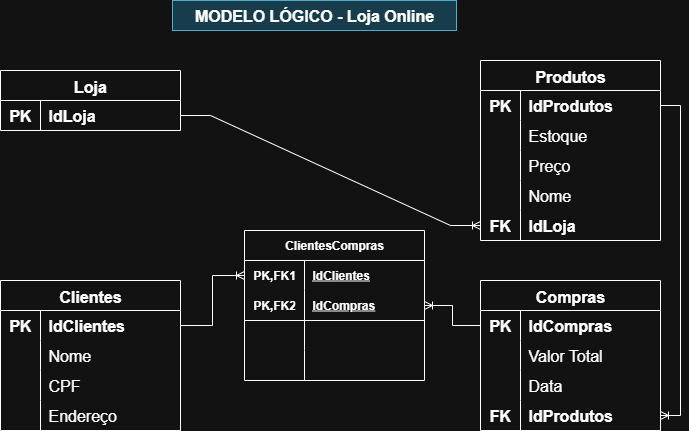

The diagram above was exported from draw.io. Its source (the exported page's mxGraphModel, read from the mxfile embedded in the PNG):
<mxGraphModel dx="1042" dy="562" grid="1" gridSize="10" guides="1" tooltips="1" connect="1" arrows="1" fold="1" page="1" pageScale="1" pageWidth="827" pageHeight="1169" math="0" shadow="0">
  <root>
    <mxCell id="0" />
    <mxCell id="1" parent="0" />
    <mxCell id="kuCKJG4h91Bqci01c3ra-1" value="Loja" style="shape=table;startSize=30;container=1;collapsible=0;childLayout=tableLayout;fixedRows=1;rowLines=0;fontStyle=1;strokeColor=default;fontSize=16;" parent="1" vertex="1">
      <mxGeometry x="80" y="110" width="180" height="60" as="geometry" />
    </mxCell>
    <mxCell id="kuCKJG4h91Bqci01c3ra-2" value="" style="shape=tableRow;horizontal=0;startSize=0;swimlaneHead=0;swimlaneBody=0;top=0;left=0;bottom=0;right=0;collapsible=0;dropTarget=0;fillColor=none;points=[[0,0.5],[1,0.5]];portConstraint=eastwest;strokeColor=inherit;fontSize=16;" parent="kuCKJG4h91Bqci01c3ra-1" vertex="1">
      <mxGeometry y="30" width="180" height="30" as="geometry" />
    </mxCell>
    <mxCell id="kuCKJG4h91Bqci01c3ra-3" value="&lt;b&gt;PK&lt;/b&gt;" style="shape=partialRectangle;html=1;whiteSpace=wrap;connectable=0;fillColor=none;top=0;left=0;bottom=0;right=0;overflow=hidden;pointerEvents=1;strokeColor=inherit;fontSize=16;perimeterSpacing=1;" parent="kuCKJG4h91Bqci01c3ra-2" vertex="1">
      <mxGeometry width="40" height="30" as="geometry">
        <mxRectangle width="40" height="30" as="alternateBounds" />
      </mxGeometry>
    </mxCell>
    <mxCell id="kuCKJG4h91Bqci01c3ra-4" value="&lt;b&gt;IdLoja&lt;/b&gt;" style="shape=partialRectangle;html=1;whiteSpace=wrap;connectable=0;fillColor=none;top=0;left=0;bottom=0;right=0;align=left;spacingLeft=6;overflow=hidden;strokeColor=inherit;fontSize=16;strokeWidth=5;" parent="kuCKJG4h91Bqci01c3ra-2" vertex="1">
      <mxGeometry x="40" width="140" height="30" as="geometry">
        <mxRectangle width="140" height="30" as="alternateBounds" />
      </mxGeometry>
    </mxCell>
    <mxCell id="kuCKJG4h91Bqci01c3ra-5" value="Produtos" style="shape=table;startSize=30;container=1;collapsible=0;childLayout=tableLayout;fixedRows=1;rowLines=0;fontStyle=1;strokeColor=default;fontSize=16;" parent="1" vertex="1">
      <mxGeometry x="560" y="100" width="180" height="180" as="geometry" />
    </mxCell>
    <mxCell id="kuCKJG4h91Bqci01c3ra-6" value="" style="shape=tableRow;horizontal=0;startSize=0;swimlaneHead=0;swimlaneBody=0;top=0;left=0;bottom=0;right=0;collapsible=0;dropTarget=0;fillColor=none;points=[[0,0.5],[1,0.5]];portConstraint=eastwest;strokeColor=inherit;fontSize=16;" parent="kuCKJG4h91Bqci01c3ra-5" vertex="1">
      <mxGeometry y="30" width="180" height="30" as="geometry" />
    </mxCell>
    <mxCell id="kuCKJG4h91Bqci01c3ra-7" value="&lt;b&gt;PK&lt;/b&gt;" style="shape=partialRectangle;html=1;whiteSpace=wrap;connectable=0;fillColor=none;top=0;left=0;bottom=0;right=0;overflow=hidden;pointerEvents=1;strokeColor=inherit;fontSize=16;perimeterSpacing=1;" parent="kuCKJG4h91Bqci01c3ra-6" vertex="1">
      <mxGeometry width="40" height="30" as="geometry">
        <mxRectangle width="40" height="30" as="alternateBounds" />
      </mxGeometry>
    </mxCell>
    <mxCell id="kuCKJG4h91Bqci01c3ra-8" value="&lt;b&gt;IdProdutos&lt;/b&gt;" style="shape=partialRectangle;html=1;whiteSpace=wrap;connectable=0;fillColor=none;top=0;left=0;bottom=0;right=0;align=left;spacingLeft=6;overflow=hidden;strokeColor=inherit;fontSize=16;strokeWidth=5;" parent="kuCKJG4h91Bqci01c3ra-6" vertex="1">
      <mxGeometry x="40" width="140" height="30" as="geometry">
        <mxRectangle width="140" height="30" as="alternateBounds" />
      </mxGeometry>
    </mxCell>
    <mxCell id="kuCKJG4h91Bqci01c3ra-9" value="" style="shape=tableRow;horizontal=0;startSize=0;swimlaneHead=0;swimlaneBody=0;top=0;left=0;bottom=0;right=0;collapsible=0;dropTarget=0;fillColor=none;points=[[0,0.5],[1,0.5]];portConstraint=eastwest;strokeColor=inherit;fontSize=16;" parent="kuCKJG4h91Bqci01c3ra-5" vertex="1">
      <mxGeometry y="60" width="180" height="30" as="geometry" />
    </mxCell>
    <mxCell id="kuCKJG4h91Bqci01c3ra-10" value="" style="shape=partialRectangle;html=1;whiteSpace=wrap;connectable=0;fillColor=none;top=0;left=0;bottom=0;right=0;overflow=hidden;strokeColor=inherit;fontSize=16;" parent="kuCKJG4h91Bqci01c3ra-9" vertex="1">
      <mxGeometry width="40" height="30" as="geometry">
        <mxRectangle width="40" height="30" as="alternateBounds" />
      </mxGeometry>
    </mxCell>
    <mxCell id="kuCKJG4h91Bqci01c3ra-11" value="Estoque" style="shape=partialRectangle;html=1;whiteSpace=wrap;connectable=0;fillColor=none;top=0;left=0;bottom=0;right=0;align=left;spacingLeft=6;overflow=hidden;strokeColor=inherit;fontSize=16;" parent="kuCKJG4h91Bqci01c3ra-9" vertex="1">
      <mxGeometry x="40" width="140" height="30" as="geometry">
        <mxRectangle width="140" height="30" as="alternateBounds" />
      </mxGeometry>
    </mxCell>
    <mxCell id="kuCKJG4h91Bqci01c3ra-12" value="" style="shape=tableRow;horizontal=0;startSize=0;swimlaneHead=0;swimlaneBody=0;top=0;left=0;bottom=0;right=0;collapsible=0;dropTarget=0;fillColor=none;points=[[0,0.5],[1,0.5]];portConstraint=eastwest;strokeColor=inherit;fontSize=16;" parent="kuCKJG4h91Bqci01c3ra-5" vertex="1">
      <mxGeometry y="90" width="180" height="30" as="geometry" />
    </mxCell>
    <mxCell id="kuCKJG4h91Bqci01c3ra-13" value="" style="shape=partialRectangle;html=1;whiteSpace=wrap;connectable=0;fillColor=none;top=0;left=0;bottom=0;right=0;overflow=hidden;strokeColor=inherit;fontSize=16;" parent="kuCKJG4h91Bqci01c3ra-12" vertex="1">
      <mxGeometry width="40" height="30" as="geometry">
        <mxRectangle width="40" height="30" as="alternateBounds" />
      </mxGeometry>
    </mxCell>
    <mxCell id="kuCKJG4h91Bqci01c3ra-14" value="Preço" style="shape=partialRectangle;html=1;whiteSpace=wrap;connectable=0;fillColor=none;top=0;left=0;bottom=0;right=0;align=left;spacingLeft=6;overflow=hidden;strokeColor=inherit;fontSize=16;" parent="kuCKJG4h91Bqci01c3ra-12" vertex="1">
      <mxGeometry x="40" width="140" height="30" as="geometry">
        <mxRectangle width="140" height="30" as="alternateBounds" />
      </mxGeometry>
    </mxCell>
    <mxCell id="kuCKJG4h91Bqci01c3ra-15" value="" style="shape=tableRow;horizontal=0;startSize=0;swimlaneHead=0;swimlaneBody=0;top=0;left=0;bottom=0;right=0;collapsible=0;dropTarget=0;fillColor=none;points=[[0,0.5],[1,0.5]];portConstraint=eastwest;strokeColor=inherit;fontSize=16;" parent="kuCKJG4h91Bqci01c3ra-5" vertex="1">
      <mxGeometry y="120" width="180" height="30" as="geometry" />
    </mxCell>
    <mxCell id="kuCKJG4h91Bqci01c3ra-16" value="" style="shape=partialRectangle;html=1;whiteSpace=wrap;connectable=0;fillColor=none;top=0;left=0;bottom=0;right=0;overflow=hidden;strokeColor=inherit;fontSize=16;" parent="kuCKJG4h91Bqci01c3ra-15" vertex="1">
      <mxGeometry width="40" height="30" as="geometry">
        <mxRectangle width="40" height="30" as="alternateBounds" />
      </mxGeometry>
    </mxCell>
    <mxCell id="kuCKJG4h91Bqci01c3ra-17" value="Nome" style="shape=partialRectangle;html=1;whiteSpace=wrap;connectable=0;fillColor=none;top=0;left=0;bottom=0;right=0;align=left;spacingLeft=6;overflow=hidden;strokeColor=inherit;fontSize=16;" parent="kuCKJG4h91Bqci01c3ra-15" vertex="1">
      <mxGeometry x="40" width="140" height="30" as="geometry">
        <mxRectangle width="140" height="30" as="alternateBounds" />
      </mxGeometry>
    </mxCell>
    <mxCell id="kuCKJG4h91Bqci01c3ra-18" value="" style="shape=tableRow;horizontal=0;startSize=0;swimlaneHead=0;swimlaneBody=0;top=0;left=0;bottom=0;right=0;collapsible=0;dropTarget=0;fillColor=none;points=[[0,0.5],[1,0.5]];portConstraint=eastwest;strokeColor=inherit;fontSize=16;" parent="kuCKJG4h91Bqci01c3ra-5" vertex="1">
      <mxGeometry y="150" width="180" height="30" as="geometry" />
    </mxCell>
    <mxCell id="kuCKJG4h91Bqci01c3ra-19" value="&lt;b&gt;FK&lt;/b&gt;" style="shape=partialRectangle;html=1;whiteSpace=wrap;connectable=0;fillColor=none;top=0;left=0;bottom=0;right=0;overflow=hidden;strokeColor=inherit;fontSize=16;" parent="kuCKJG4h91Bqci01c3ra-18" vertex="1">
      <mxGeometry width="40" height="30" as="geometry">
        <mxRectangle width="40" height="30" as="alternateBounds" />
      </mxGeometry>
    </mxCell>
    <mxCell id="kuCKJG4h91Bqci01c3ra-20" value="&lt;b&gt;IdLoja&lt;/b&gt;" style="shape=partialRectangle;html=1;whiteSpace=wrap;connectable=0;fillColor=none;top=0;left=0;bottom=0;right=0;align=left;spacingLeft=6;overflow=hidden;strokeColor=inherit;fontSize=16;" parent="kuCKJG4h91Bqci01c3ra-18" vertex="1">
      <mxGeometry x="40" width="140" height="30" as="geometry">
        <mxRectangle width="140" height="30" as="alternateBounds" />
      </mxGeometry>
    </mxCell>
    <mxCell id="kuCKJG4h91Bqci01c3ra-21" value="Compras" style="shape=table;startSize=30;container=1;collapsible=0;childLayout=tableLayout;fixedRows=1;rowLines=0;fontStyle=1;strokeColor=default;fontSize=16;" parent="1" vertex="1">
      <mxGeometry x="560" y="320" width="180" height="150" as="geometry" />
    </mxCell>
    <mxCell id="kuCKJG4h91Bqci01c3ra-22" value="" style="shape=tableRow;horizontal=0;startSize=0;swimlaneHead=0;swimlaneBody=0;top=0;left=0;bottom=0;right=0;collapsible=0;dropTarget=0;fillColor=none;points=[[0,0.5],[1,0.5]];portConstraint=eastwest;strokeColor=inherit;fontSize=16;" parent="kuCKJG4h91Bqci01c3ra-21" vertex="1">
      <mxGeometry y="30" width="180" height="30" as="geometry" />
    </mxCell>
    <mxCell id="kuCKJG4h91Bqci01c3ra-23" value="&lt;b&gt;PK&lt;/b&gt;" style="shape=partialRectangle;html=1;whiteSpace=wrap;connectable=0;fillColor=none;top=0;left=0;bottom=0;right=0;overflow=hidden;pointerEvents=1;strokeColor=inherit;fontSize=16;perimeterSpacing=1;" parent="kuCKJG4h91Bqci01c3ra-22" vertex="1">
      <mxGeometry width="40" height="30" as="geometry">
        <mxRectangle width="40" height="30" as="alternateBounds" />
      </mxGeometry>
    </mxCell>
    <mxCell id="kuCKJG4h91Bqci01c3ra-24" value="&lt;b&gt;IdCompras&lt;/b&gt;" style="shape=partialRectangle;html=1;whiteSpace=wrap;connectable=0;fillColor=none;top=0;left=0;bottom=0;right=0;align=left;spacingLeft=6;overflow=hidden;strokeColor=inherit;fontSize=16;strokeWidth=5;" parent="kuCKJG4h91Bqci01c3ra-22" vertex="1">
      <mxGeometry x="40" width="140" height="30" as="geometry">
        <mxRectangle width="140" height="30" as="alternateBounds" />
      </mxGeometry>
    </mxCell>
    <mxCell id="kuCKJG4h91Bqci01c3ra-25" value="" style="shape=tableRow;horizontal=0;startSize=0;swimlaneHead=0;swimlaneBody=0;top=0;left=0;bottom=0;right=0;collapsible=0;dropTarget=0;fillColor=none;points=[[0,0.5],[1,0.5]];portConstraint=eastwest;strokeColor=inherit;fontSize=16;" parent="kuCKJG4h91Bqci01c3ra-21" vertex="1">
      <mxGeometry y="60" width="180" height="30" as="geometry" />
    </mxCell>
    <mxCell id="kuCKJG4h91Bqci01c3ra-26" value="" style="shape=partialRectangle;html=1;whiteSpace=wrap;connectable=0;fillColor=none;top=0;left=0;bottom=0;right=0;overflow=hidden;strokeColor=inherit;fontSize=16;" parent="kuCKJG4h91Bqci01c3ra-25" vertex="1">
      <mxGeometry width="40" height="30" as="geometry">
        <mxRectangle width="40" height="30" as="alternateBounds" />
      </mxGeometry>
    </mxCell>
    <mxCell id="kuCKJG4h91Bqci01c3ra-27" value="Valor Total" style="shape=partialRectangle;html=1;whiteSpace=wrap;connectable=0;fillColor=none;top=0;left=0;bottom=0;right=0;align=left;spacingLeft=6;overflow=hidden;strokeColor=inherit;fontSize=16;" parent="kuCKJG4h91Bqci01c3ra-25" vertex="1">
      <mxGeometry x="40" width="140" height="30" as="geometry">
        <mxRectangle width="140" height="30" as="alternateBounds" />
      </mxGeometry>
    </mxCell>
    <mxCell id="kuCKJG4h91Bqci01c3ra-28" value="" style="shape=tableRow;horizontal=0;startSize=0;swimlaneHead=0;swimlaneBody=0;top=0;left=0;bottom=0;right=0;collapsible=0;dropTarget=0;fillColor=none;points=[[0,0.5],[1,0.5]];portConstraint=eastwest;strokeColor=inherit;fontSize=16;" parent="kuCKJG4h91Bqci01c3ra-21" vertex="1">
      <mxGeometry y="90" width="180" height="30" as="geometry" />
    </mxCell>
    <mxCell id="kuCKJG4h91Bqci01c3ra-29" value="" style="shape=partialRectangle;html=1;whiteSpace=wrap;connectable=0;fillColor=none;top=0;left=0;bottom=0;right=0;overflow=hidden;strokeColor=inherit;fontSize=16;" parent="kuCKJG4h91Bqci01c3ra-28" vertex="1">
      <mxGeometry width="40" height="30" as="geometry">
        <mxRectangle width="40" height="30" as="alternateBounds" />
      </mxGeometry>
    </mxCell>
    <mxCell id="kuCKJG4h91Bqci01c3ra-30" value="Data" style="shape=partialRectangle;html=1;whiteSpace=wrap;connectable=0;fillColor=none;top=0;left=0;bottom=0;right=0;align=left;spacingLeft=6;overflow=hidden;strokeColor=inherit;fontSize=16;" parent="kuCKJG4h91Bqci01c3ra-28" vertex="1">
      <mxGeometry x="40" width="140" height="30" as="geometry">
        <mxRectangle width="140" height="30" as="alternateBounds" />
      </mxGeometry>
    </mxCell>
    <mxCell id="BNw9x7yzDYKD0HvJugei-1" value="" style="shape=tableRow;horizontal=0;startSize=0;swimlaneHead=0;swimlaneBody=0;top=0;left=0;bottom=0;right=0;collapsible=0;dropTarget=0;fillColor=none;points=[[0,0.5],[1,0.5]];portConstraint=eastwest;strokeColor=inherit;fontSize=16;" parent="kuCKJG4h91Bqci01c3ra-21" vertex="1">
      <mxGeometry y="120" width="180" height="30" as="geometry" />
    </mxCell>
    <mxCell id="BNw9x7yzDYKD0HvJugei-2" value="&lt;b&gt;FK&lt;/b&gt;" style="shape=partialRectangle;html=1;whiteSpace=wrap;connectable=0;fillColor=none;top=0;left=0;bottom=0;right=0;overflow=hidden;strokeColor=inherit;fontSize=16;" parent="BNw9x7yzDYKD0HvJugei-1" vertex="1">
      <mxGeometry width="40" height="30" as="geometry">
        <mxRectangle width="40" height="30" as="alternateBounds" />
      </mxGeometry>
    </mxCell>
    <mxCell id="BNw9x7yzDYKD0HvJugei-3" value="&lt;b&gt;IdProdutos&lt;/b&gt;" style="shape=partialRectangle;html=1;whiteSpace=wrap;connectable=0;fillColor=none;top=0;left=0;bottom=0;right=0;align=left;spacingLeft=6;overflow=hidden;strokeColor=inherit;fontSize=16;" parent="BNw9x7yzDYKD0HvJugei-1" vertex="1">
      <mxGeometry x="40" width="140" height="30" as="geometry">
        <mxRectangle width="140" height="30" as="alternateBounds" />
      </mxGeometry>
    </mxCell>
    <mxCell id="kuCKJG4h91Bqci01c3ra-37" value="" style="edgeStyle=entityRelationEdgeStyle;fontSize=12;html=1;endArrow=ERoneToMany;rounded=0;entryX=0;entryY=0.5;entryDx=0;entryDy=0;exitX=1;exitY=0.5;exitDx=0;exitDy=0;" parent="1" source="kuCKJG4h91Bqci01c3ra-2" target="kuCKJG4h91Bqci01c3ra-18" edge="1">
      <mxGeometry width="100" height="100" relative="1" as="geometry">
        <mxPoint x="280" y="130" as="sourcePoint" />
        <mxPoint x="450" y="325" as="targetPoint" />
      </mxGeometry>
    </mxCell>
    <mxCell id="kuCKJG4h91Bqci01c3ra-38" value="&lt;font style=&quot;font-size: 16px; color: light-dark(rgb(0, 0, 0), rgb(255, 255, 255));&quot;&gt;MODELO LÓGICO - Loja Online&lt;/font&gt;" style="text;html=1;align=center;verticalAlign=middle;whiteSpace=wrap;rounded=0;fillColor=#b1ddf0;strokeColor=#10739e;fontStyle=1;labelBorderColor=none;" parent="1" vertex="1">
      <mxGeometry x="252" y="40" width="284" height="30" as="geometry" />
    </mxCell>
    <mxCell id="kuCKJG4h91Bqci01c3ra-40" value="Clientes" style="shape=table;startSize=30;container=1;collapsible=0;childLayout=tableLayout;fixedRows=1;rowLines=0;fontStyle=1;strokeColor=default;fontSize=16;" parent="1" vertex="1">
      <mxGeometry x="80" y="320" width="180" height="150" as="geometry" />
    </mxCell>
    <mxCell id="kuCKJG4h91Bqci01c3ra-41" value="" style="shape=tableRow;horizontal=0;startSize=0;swimlaneHead=0;swimlaneBody=0;top=0;left=0;bottom=0;right=0;collapsible=0;dropTarget=0;fillColor=none;points=[[0,0.5],[1,0.5]];portConstraint=eastwest;strokeColor=inherit;fontSize=16;" parent="kuCKJG4h91Bqci01c3ra-40" vertex="1">
      <mxGeometry y="30" width="180" height="30" as="geometry" />
    </mxCell>
    <mxCell id="kuCKJG4h91Bqci01c3ra-42" value="&lt;b&gt;PK&lt;/b&gt;" style="shape=partialRectangle;html=1;whiteSpace=wrap;connectable=0;fillColor=none;top=0;left=0;bottom=0;right=0;overflow=hidden;pointerEvents=1;strokeColor=inherit;fontSize=16;perimeterSpacing=1;" parent="kuCKJG4h91Bqci01c3ra-41" vertex="1">
      <mxGeometry width="40" height="30" as="geometry">
        <mxRectangle width="40" height="30" as="alternateBounds" />
      </mxGeometry>
    </mxCell>
    <mxCell id="kuCKJG4h91Bqci01c3ra-43" value="&lt;b&gt;IdClientes&lt;/b&gt;" style="shape=partialRectangle;html=1;whiteSpace=wrap;connectable=0;fillColor=none;top=0;left=0;bottom=0;right=0;align=left;spacingLeft=6;overflow=hidden;strokeColor=inherit;fontSize=16;strokeWidth=5;" parent="kuCKJG4h91Bqci01c3ra-41" vertex="1">
      <mxGeometry x="40" width="140" height="30" as="geometry">
        <mxRectangle width="140" height="30" as="alternateBounds" />
      </mxGeometry>
    </mxCell>
    <mxCell id="kuCKJG4h91Bqci01c3ra-44" value="" style="shape=tableRow;horizontal=0;startSize=0;swimlaneHead=0;swimlaneBody=0;top=0;left=0;bottom=0;right=0;collapsible=0;dropTarget=0;fillColor=none;points=[[0,0.5],[1,0.5]];portConstraint=eastwest;strokeColor=inherit;fontSize=16;" parent="kuCKJG4h91Bqci01c3ra-40" vertex="1">
      <mxGeometry y="60" width="180" height="30" as="geometry" />
    </mxCell>
    <mxCell id="kuCKJG4h91Bqci01c3ra-45" value="" style="shape=partialRectangle;html=1;whiteSpace=wrap;connectable=0;fillColor=none;top=0;left=0;bottom=0;right=0;overflow=hidden;strokeColor=inherit;fontSize=16;" parent="kuCKJG4h91Bqci01c3ra-44" vertex="1">
      <mxGeometry width="40" height="30" as="geometry">
        <mxRectangle width="40" height="30" as="alternateBounds" />
      </mxGeometry>
    </mxCell>
    <mxCell id="kuCKJG4h91Bqci01c3ra-46" value="Nome" style="shape=partialRectangle;html=1;whiteSpace=wrap;connectable=0;fillColor=none;top=0;left=0;bottom=0;right=0;align=left;spacingLeft=6;overflow=hidden;strokeColor=inherit;fontSize=16;" parent="kuCKJG4h91Bqci01c3ra-44" vertex="1">
      <mxGeometry x="40" width="140" height="30" as="geometry">
        <mxRectangle width="140" height="30" as="alternateBounds" />
      </mxGeometry>
    </mxCell>
    <mxCell id="kuCKJG4h91Bqci01c3ra-47" value="" style="shape=tableRow;horizontal=0;startSize=0;swimlaneHead=0;swimlaneBody=0;top=0;left=0;bottom=0;right=0;collapsible=0;dropTarget=0;fillColor=none;points=[[0,0.5],[1,0.5]];portConstraint=eastwest;strokeColor=inherit;fontSize=16;" parent="kuCKJG4h91Bqci01c3ra-40" vertex="1">
      <mxGeometry y="90" width="180" height="30" as="geometry" />
    </mxCell>
    <mxCell id="kuCKJG4h91Bqci01c3ra-48" value="" style="shape=partialRectangle;html=1;whiteSpace=wrap;connectable=0;fillColor=none;top=0;left=0;bottom=0;right=0;overflow=hidden;strokeColor=inherit;fontSize=16;" parent="kuCKJG4h91Bqci01c3ra-47" vertex="1">
      <mxGeometry width="40" height="30" as="geometry">
        <mxRectangle width="40" height="30" as="alternateBounds" />
      </mxGeometry>
    </mxCell>
    <mxCell id="kuCKJG4h91Bqci01c3ra-49" value="CPF" style="shape=partialRectangle;html=1;whiteSpace=wrap;connectable=0;fillColor=none;top=0;left=0;bottom=0;right=0;align=left;spacingLeft=6;overflow=hidden;strokeColor=inherit;fontSize=16;" parent="kuCKJG4h91Bqci01c3ra-47" vertex="1">
      <mxGeometry x="40" width="140" height="30" as="geometry">
        <mxRectangle width="140" height="30" as="alternateBounds" />
      </mxGeometry>
    </mxCell>
    <mxCell id="kuCKJG4h91Bqci01c3ra-50" value="" style="shape=tableRow;horizontal=0;startSize=0;swimlaneHead=0;swimlaneBody=0;top=0;left=0;bottom=0;right=0;collapsible=0;dropTarget=0;fillColor=none;points=[[0,0.5],[1,0.5]];portConstraint=eastwest;strokeColor=inherit;fontSize=16;" parent="kuCKJG4h91Bqci01c3ra-40" vertex="1">
      <mxGeometry y="120" width="180" height="30" as="geometry" />
    </mxCell>
    <mxCell id="kuCKJG4h91Bqci01c3ra-51" value="" style="shape=partialRectangle;html=1;whiteSpace=wrap;connectable=0;fillColor=none;top=0;left=0;bottom=0;right=0;overflow=hidden;strokeColor=inherit;fontSize=16;" parent="kuCKJG4h91Bqci01c3ra-50" vertex="1">
      <mxGeometry width="40" height="30" as="geometry">
        <mxRectangle width="40" height="30" as="alternateBounds" />
      </mxGeometry>
    </mxCell>
    <mxCell id="kuCKJG4h91Bqci01c3ra-52" value="Endereço" style="shape=partialRectangle;html=1;whiteSpace=wrap;connectable=0;fillColor=none;top=0;left=0;bottom=0;right=0;align=left;spacingLeft=6;overflow=hidden;strokeColor=inherit;fontSize=16;" parent="kuCKJG4h91Bqci01c3ra-50" vertex="1">
      <mxGeometry x="40" width="140" height="30" as="geometry">
        <mxRectangle width="140" height="30" as="alternateBounds" />
      </mxGeometry>
    </mxCell>
    <mxCell id="ScCOWE5ENLJE3CJTwQJ_-14" value="ClientesCompras" style="shape=table;startSize=30;container=1;collapsible=1;childLayout=tableLayout;fixedRows=1;rowLines=0;fontStyle=1;align=center;resizeLast=1;html=1;whiteSpace=wrap;" parent="1" vertex="1">
      <mxGeometry x="324" y="270" width="180" height="150" as="geometry" />
    </mxCell>
    <mxCell id="ScCOWE5ENLJE3CJTwQJ_-15" value="" style="shape=tableRow;horizontal=0;startSize=0;swimlaneHead=0;swimlaneBody=0;fillColor=none;collapsible=0;dropTarget=0;points=[[0,0.5],[1,0.5]];portConstraint=eastwest;top=0;left=0;right=0;bottom=0;html=1;" parent="ScCOWE5ENLJE3CJTwQJ_-14" vertex="1">
      <mxGeometry y="30" width="180" height="30" as="geometry" />
    </mxCell>
    <mxCell id="ScCOWE5ENLJE3CJTwQJ_-16" value="PK,FK1" style="shape=partialRectangle;connectable=0;fillColor=none;top=0;left=0;bottom=0;right=0;fontStyle=1;overflow=hidden;html=1;whiteSpace=wrap;" parent="ScCOWE5ENLJE3CJTwQJ_-15" vertex="1">
      <mxGeometry width="60" height="30" as="geometry">
        <mxRectangle width="60" height="30" as="alternateBounds" />
      </mxGeometry>
    </mxCell>
    <mxCell id="ScCOWE5ENLJE3CJTwQJ_-17" value="IdClientes" style="shape=partialRectangle;connectable=0;fillColor=none;top=0;left=0;bottom=0;right=0;align=left;spacingLeft=6;fontStyle=5;overflow=hidden;html=1;whiteSpace=wrap;" parent="ScCOWE5ENLJE3CJTwQJ_-15" vertex="1">
      <mxGeometry x="60" width="120" height="30" as="geometry">
        <mxRectangle width="120" height="30" as="alternateBounds" />
      </mxGeometry>
    </mxCell>
    <mxCell id="ScCOWE5ENLJE3CJTwQJ_-18" value="" style="shape=tableRow;horizontal=0;startSize=0;swimlaneHead=0;swimlaneBody=0;fillColor=none;collapsible=0;dropTarget=0;points=[[0,0.5],[1,0.5]];portConstraint=eastwest;top=0;left=0;right=0;bottom=1;html=1;" parent="ScCOWE5ENLJE3CJTwQJ_-14" vertex="1">
      <mxGeometry y="60" width="180" height="30" as="geometry" />
    </mxCell>
    <mxCell id="ScCOWE5ENLJE3CJTwQJ_-19" value="PK,FK2" style="shape=partialRectangle;connectable=0;fillColor=none;top=0;left=0;bottom=0;right=0;fontStyle=1;overflow=hidden;html=1;whiteSpace=wrap;" parent="ScCOWE5ENLJE3CJTwQJ_-18" vertex="1">
      <mxGeometry width="60" height="30" as="geometry">
        <mxRectangle width="60" height="30" as="alternateBounds" />
      </mxGeometry>
    </mxCell>
    <mxCell id="ScCOWE5ENLJE3CJTwQJ_-20" value="IdCompras" style="shape=partialRectangle;connectable=0;fillColor=none;top=0;left=0;bottom=0;right=0;align=left;spacingLeft=6;fontStyle=5;overflow=hidden;html=1;whiteSpace=wrap;" parent="ScCOWE5ENLJE3CJTwQJ_-18" vertex="1">
      <mxGeometry x="60" width="120" height="30" as="geometry">
        <mxRectangle width="120" height="30" as="alternateBounds" />
      </mxGeometry>
    </mxCell>
    <mxCell id="ScCOWE5ENLJE3CJTwQJ_-21" value="" style="shape=tableRow;horizontal=0;startSize=0;swimlaneHead=0;swimlaneBody=0;fillColor=none;collapsible=0;dropTarget=0;points=[[0,0.5],[1,0.5]];portConstraint=eastwest;top=0;left=0;right=0;bottom=0;html=1;" parent="ScCOWE5ENLJE3CJTwQJ_-14" vertex="1">
      <mxGeometry y="90" width="180" height="30" as="geometry" />
    </mxCell>
    <mxCell id="ScCOWE5ENLJE3CJTwQJ_-22" value="" style="shape=partialRectangle;connectable=0;fillColor=none;top=0;left=0;bottom=0;right=0;editable=1;overflow=hidden;html=1;whiteSpace=wrap;" parent="ScCOWE5ENLJE3CJTwQJ_-21" vertex="1">
      <mxGeometry width="60" height="30" as="geometry">
        <mxRectangle width="60" height="30" as="alternateBounds" />
      </mxGeometry>
    </mxCell>
    <mxCell id="ScCOWE5ENLJE3CJTwQJ_-23" value="" style="shape=partialRectangle;connectable=0;fillColor=none;top=0;left=0;bottom=0;right=0;align=left;spacingLeft=6;overflow=hidden;html=1;whiteSpace=wrap;" parent="ScCOWE5ENLJE3CJTwQJ_-21" vertex="1">
      <mxGeometry x="60" width="120" height="30" as="geometry">
        <mxRectangle width="120" height="30" as="alternateBounds" />
      </mxGeometry>
    </mxCell>
    <mxCell id="ScCOWE5ENLJE3CJTwQJ_-24" value="" style="shape=tableRow;horizontal=0;startSize=0;swimlaneHead=0;swimlaneBody=0;fillColor=none;collapsible=0;dropTarget=0;points=[[0,0.5],[1,0.5]];portConstraint=eastwest;top=0;left=0;right=0;bottom=0;html=1;" parent="ScCOWE5ENLJE3CJTwQJ_-14" vertex="1">
      <mxGeometry y="120" width="180" height="30" as="geometry" />
    </mxCell>
    <mxCell id="ScCOWE5ENLJE3CJTwQJ_-25" value="" style="shape=partialRectangle;connectable=0;fillColor=none;top=0;left=0;bottom=0;right=0;editable=1;overflow=hidden;html=1;whiteSpace=wrap;" parent="ScCOWE5ENLJE3CJTwQJ_-24" vertex="1">
      <mxGeometry width="60" height="30" as="geometry">
        <mxRectangle width="60" height="30" as="alternateBounds" />
      </mxGeometry>
    </mxCell>
    <mxCell id="ScCOWE5ENLJE3CJTwQJ_-26" value="" style="shape=partialRectangle;connectable=0;fillColor=none;top=0;left=0;bottom=0;right=0;align=left;spacingLeft=6;overflow=hidden;html=1;whiteSpace=wrap;" parent="ScCOWE5ENLJE3CJTwQJ_-24" vertex="1">
      <mxGeometry x="60" width="120" height="30" as="geometry">
        <mxRectangle width="120" height="30" as="alternateBounds" />
      </mxGeometry>
    </mxCell>
    <mxCell id="ScCOWE5ENLJE3CJTwQJ_-27" style="edgeStyle=orthogonalEdgeStyle;rounded=0;orthogonalLoop=1;jettySize=auto;html=1;exitX=1;exitY=0.5;exitDx=0;exitDy=0;entryX=0;entryY=0.5;entryDx=0;entryDy=0;endArrow=ERoneToMany;endFill=0;" parent="1" source="kuCKJG4h91Bqci01c3ra-41" target="ScCOWE5ENLJE3CJTwQJ_-15" edge="1">
      <mxGeometry relative="1" as="geometry" />
    </mxCell>
    <mxCell id="ScCOWE5ENLJE3CJTwQJ_-28" style="edgeStyle=orthogonalEdgeStyle;rounded=0;orthogonalLoop=1;jettySize=auto;html=1;entryX=1;entryY=0.5;entryDx=0;entryDy=0;endArrow=ERoneToMany;endFill=0;" parent="1" source="kuCKJG4h91Bqci01c3ra-22" target="ScCOWE5ENLJE3CJTwQJ_-18" edge="1">
      <mxGeometry relative="1" as="geometry" />
    </mxCell>
    <mxCell id="BNw9x7yzDYKD0HvJugei-4" style="edgeStyle=orthogonalEdgeStyle;rounded=0;orthogonalLoop=1;jettySize=auto;html=1;exitX=1;exitY=0.5;exitDx=0;exitDy=0;entryX=1;entryY=0.5;entryDx=0;entryDy=0;endArrow=ERoneToMany;endFill=0;" parent="1" source="kuCKJG4h91Bqci01c3ra-6" target="BNw9x7yzDYKD0HvJugei-1" edge="1">
      <mxGeometry relative="1" as="geometry" />
    </mxCell>
  </root>
</mxGraphModel>